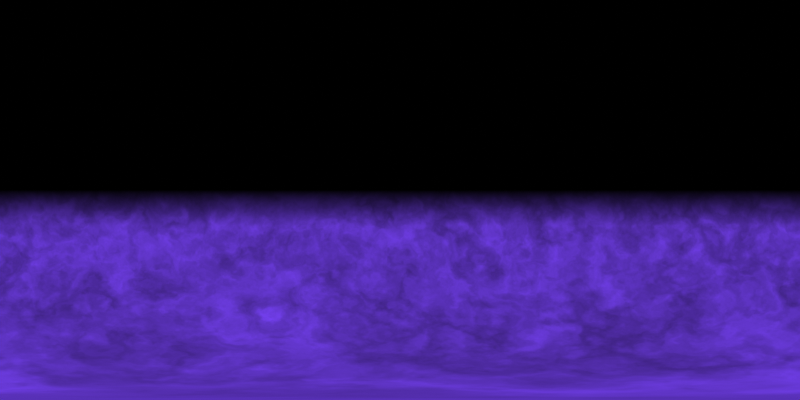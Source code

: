 # Source: self_embodiment_of_perfection.blend  (saved by Blender 4.1.24; exported with 4.5.12 LTS)
import bpy
from mathutils import Matrix  # noqa: F401  (used for matrix-valued properties, if any)

bpy.ops.wm.read_factory_settings(use_empty=True)
scene = bpy.context.scene
scene.name = 'Scene'

# ---- collections
col_collection = bpy.data.collections.new('Collection'); scene.collection.children.link(col_collection)

# ---- world
world_world = bpy.data.worlds.new('World'); scene.world = world_world
world_world.use_nodes = True; world_world.node_tree.nodes.clear()
_N = world_world.node_tree.nodes; _L = world_world.node_tree.links
n0 = _N.new('ShaderNodeOutputWorld'); n0.name = 'World Output'; n0.location = (9623, 2675)
n1 = _N.new('ShaderNodeValToRGB'); n1.name = 'Color Ramp.001'; n1.location = (7403, 3305)
while len(n1.color_ramp.elements) > 1: n1.color_ramp.elements.remove(n1.color_ramp.elements[-1])
n1.color_ramp.elements[0].position = 0.7227; n1.color_ramp.elements[0].color = (0.0, 0.0, 0.0, 1.0)
_e = n1.color_ramp.elements.new(1.0); _e.color = (1.0, 1.0, 1.0, 1.0)
n2 = _N.new('ShaderNodeTexCoord'); n2.name = 'Texture Coordinate'; n2.location = (6728, 2660)
n3 = _N.new('ShaderNodeMapping'); n3.name = 'Mapping'; n3.location = (6980, 2664)
n3.inputs[1].default_value = (0.8, 0.0, 0.0)
n3.inputs[2].default_value = (0.0, 1.571, 0.0)
n4 = _N.new('ShaderNodeTexGradient'); n4.name = 'Gradient Texture'; n4.location = (7202, 2577)
n5 = _N.new('ShaderNodeEmission'); n5.name = 'Emission'; n5.location = (8906, 2539)
n5.inputs[1].default_value = 5.0
n6 = _N.new('ShaderNodeMix'); n6.name = 'Mix'; n6.location = (7818, 3309)
n6.data_type = 'RGBA'
n6.inputs[6].default_value = (0.0, 0.0, 0.0, 1.0)
n7 = _N.new('ShaderNodeValToRGB'); n7.name = 'Color Ramp'; n7.location = (7336, 3564)
while len(n7.color_ramp.elements) > 1: n7.color_ramp.elements.remove(n7.color_ramp.elements[-1])
n7.color_ramp.elements[0].position = 0.0; n7.color_ramp.elements[0].color = (0.0, 0.0, 0.0, 1.0)
_e = n7.color_ramp.elements.new(1.0); _e.color = (0.07068, 0.03349, 0.1762, 1.0)
n8 = _N.new('ShaderNodeTexNoise'); n8.name = 'Noise Texture.003'; n8.location = (6604, 3138)
n8.inputs[3].default_value = 15.0
n9 = _N.new('ShaderNodeTexNoise'); n9.name = 'Noise Texture.004'; n9.location = (6320, 3127)
n9.inputs[2].default_value = 2.5
n9.inputs[3].default_value = 15.0
n10 = _N.new('ShaderNodeGamma'); n10.name = 'Gamma'; n10.location = (8685, 2777)
n10.inputs[1].default_value = 0.8
_L.new(n5.outputs[0], n0.inputs[0])
_L.new(n2.outputs[1], n3.inputs[0])
_L.new(n3.outputs[0], n4.inputs[0])
_L.new(n1.outputs[0], n6.inputs[0])
_L.new(n7.outputs[0], n6.inputs[7])
_L.new(n4.outputs[0], n1.inputs[0])
_L.new(n10.outputs[0], n5.inputs[0])
_L.new(n8.outputs[1], n7.inputs[0])
_L.new(n9.outputs[1], n8.inputs[0])
_L.new(n6.outputs[2], n10.inputs[0])
n0.is_active_output = True
world_world.color = (0.05088, 0.05088, 0.05088)
world_world.use_sun_shadow = False
world_world.sun_shadow_jitter_overblur = 0.0

# ---- cameras
cam_camera = bpy.data.cameras.new('Camera')
cam_camera.type = 'PANO'
cam_camera.clip_end = 100.0
cam_camera.ortho_scale = 7.314
cam_camera.panorama_type = 'EQUIRECTANGULAR'

# ---- lights
light_light = bpy.data.lights.new('Light', 'POINT')
light_light.transmission_factor = 0.0
light_light.energy = 1000.0
light_light.shadow_soft_size = 0.1
light_light.shadow_maximum_resolution = 0.006
light_light.use_absolute_resolution = True

# ---- objects
ob_light = bpy.data.objects.new('Light', light_light)
ob_camera = bpy.data.objects.new('Camera', cam_camera)
ob_empty = bpy.data.objects.new('Empty', None)

# ---- transforms, parenting, visibility, modifiers, constraints
ob_light.location = (4.076, 1.005, 5.904)
ob_light.rotation_euler = (0.6503, 0.05522, 1.866)
ob_light.lock_rotations_4d = False
ob_light.empty_display_type = 'ARROWS'
ob_light.color = (0.0, 0.0, 0.0, 0.0)
ob_light.lineart.crease_threshold = 0.0
ob_camera.location = (0.0, 0.0, 0.0)
ob_camera.rotation_euler = (1.571, 0.0, 1.571)
ob_camera.lock_rotations_4d = False
ob_camera.empty_display_type = 'ARROWS'
ob_camera.color = (0.0, 0.0, 0.0, 0.0)
ob_camera.display_type = 'WIRE'
ob_camera.lineart.crease_threshold = 0.0
ob_empty.location = (0.0, 0.0, 0.0)
ob_empty.empty_display_type = 'ARROWS'

# ---- collection membership
col_collection.objects.link(ob_light)
col_collection.objects.link(ob_camera)
col_collection.objects.link(ob_empty)

# ---- scene / render settings (as saved in the file)
scene.camera = ob_camera
scene.frame_start = 1; scene.frame_end = 250; scene.frame_set(52)
scene.render.engine = 'BLENDER_EEVEE_NEXT'
scene.render.resolution_x = 4096
scene.render.resolution_y = 2048
scene.cycles.sampling_pattern = 'TABULATED_SOBOL'
scene.eevee.ray_tracing_options.resolution_scale = '1'
scene.eevee.ray_tracing_options.trace_max_roughness = 0.0
scene.eevee.use_raytracing = True
scene.view_settings.view_transform = 'Raw'
bpy.context.view_layer.update()
